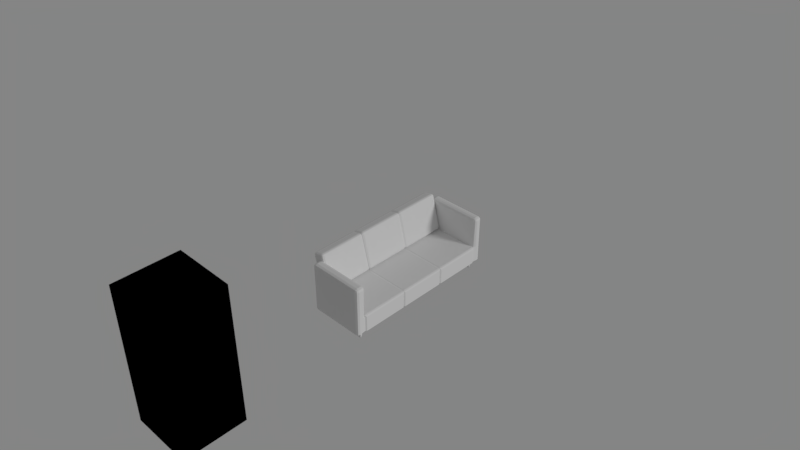 # Source: Sofa.blend  (saved by Blender 2.79.0; exported with 4.5.12 LTS)
import bpy
from mathutils import Matrix  # noqa: F401  (used for matrix-valued properties, if any)

bpy.ops.wm.read_factory_settings(use_empty=True)
scene = bpy.context.scene
scene.name = 'Scene'

# ---- collections
col_collection_1 = bpy.data.collections.new('Collection 1'); scene.collection.children.link(col_collection_1)

# ---- materials (node trees are filled in below, after node groups)
mat_m_sofa_base = bpy.data.materials.new('M_sofa_base')
mat_m_sofa_base.alpha_threshold = 0.0
mat_m_sofa_base.roughness = 0.5
mat_material = bpy.data.materials.new('Material')
mat_material.alpha_threshold = 0.0
mat_material.roughness = 0.5

# ---- node groups
ng_prinipaledshaderoptimased = bpy.data.node_groups.new('PrinipaledShaderOptimased', 'ShaderNodeTree')
_s = ng_prinipaledshaderoptimased.interface.new_socket(name='Shader OP', in_out='OUTPUT', socket_type='NodeSocketShader')
_s = ng_prinipaledshaderoptimased.interface.new_socket(name='Shader NOP', in_out='OUTPUT', socket_type='NodeSocketShader')
_s = ng_prinipaledshaderoptimased.interface.new_socket(name='Base Color', in_out='INPUT', socket_type='NodeSocketColor')
_s.default_value = (0.8, 0.8, 0.8, 1.0)
_s = ng_prinipaledshaderoptimased.interface.new_socket(name='Subsurface', in_out='INPUT', socket_type='NodeSocketFloat')
_s.subtype = 'FACTOR'
_s.min_value = 0.0
_s.max_value = 1.0
_s = ng_prinipaledshaderoptimased.interface.new_socket(name='Subsurface Radius', in_out='INPUT', socket_type='NodeSocketVector')
_s.default_value = (1.0, 1.0, 1.0)
_s.min_value = 0.0
_s.max_value = 100.0
_s = ng_prinipaledshaderoptimased.interface.new_socket(name='Subsurface Color', in_out='INPUT', socket_type='NodeSocketColor')
_s.default_value = (0.7, 0.1, 0.1, 1.0)
_s = ng_prinipaledshaderoptimased.interface.new_socket(name='Metallic', in_out='INPUT', socket_type='NodeSocketFloat')
_s.subtype = 'FACTOR'
_s.min_value = 0.0
_s.max_value = 1.0
_s = ng_prinipaledshaderoptimased.interface.new_socket(name='Specular', in_out='INPUT', socket_type='NodeSocketFloat')
_s.subtype = 'FACTOR'
_s.default_value = 0.5
_s.min_value = 0.0
_s.max_value = 1.0
_s = ng_prinipaledshaderoptimased.interface.new_socket(name='Specular Tint', in_out='INPUT', socket_type='NodeSocketFloat')
_s.subtype = 'FACTOR'
_s.min_value = 0.0
_s.max_value = 1.0
_s = ng_prinipaledshaderoptimased.interface.new_socket(name='Roughness', in_out='INPUT', socket_type='NodeSocketFloat')
_s.subtype = 'FACTOR'
_s.default_value = 0.5
_s.min_value = 0.0
_s.max_value = 1.0
_s = ng_prinipaledshaderoptimased.interface.new_socket(name='Anisotropic', in_out='INPUT', socket_type='NodeSocketFloat')
_s.subtype = 'FACTOR'
_s.min_value = 0.0
_s.max_value = 1.0
_s = ng_prinipaledshaderoptimased.interface.new_socket(name='Anisotropic Rotation', in_out='INPUT', socket_type='NodeSocketFloat')
_s.subtype = 'FACTOR'
_s.min_value = 0.0
_s.max_value = 1.0
_s = ng_prinipaledshaderoptimased.interface.new_socket(name='Sheen', in_out='INPUT', socket_type='NodeSocketFloat')
_s.subtype = 'FACTOR'
_s.min_value = 0.0
_s.max_value = 1.0
_s = ng_prinipaledshaderoptimased.interface.new_socket(name='Sheen Tint', in_out='INPUT', socket_type='NodeSocketFloat')
_s.subtype = 'FACTOR'
_s.default_value = 0.5
_s.min_value = 0.0
_s.max_value = 1.0
_s = ng_prinipaledshaderoptimased.interface.new_socket(name='Clearcoat', in_out='INPUT', socket_type='NodeSocketFloat')
_s.subtype = 'FACTOR'
_s.min_value = 0.0
_s.max_value = 1.0
_s = ng_prinipaledshaderoptimased.interface.new_socket(name='Clearcoat Roughness', in_out='INPUT', socket_type='NodeSocketFloat')
_s.subtype = 'FACTOR'
_s.default_value = 0.03
_s.min_value = 0.0
_s.max_value = 1.0
_s = ng_prinipaledshaderoptimased.interface.new_socket(name='IOR', in_out='INPUT', socket_type='NodeSocketFloat')
_s.default_value = 1.45
_s.min_value = 0.0
_s.max_value = 1000.0
_s = ng_prinipaledshaderoptimased.interface.new_socket(name='Transmission', in_out='INPUT', socket_type='NodeSocketFloat')
_s.subtype = 'FACTOR'
_s.min_value = 0.0
_s.max_value = 1.0
_s = ng_prinipaledshaderoptimased.interface.new_socket(name='Normal', in_out='INPUT', socket_type='NodeSocketVector')
_s.min_value = -1.0
_s.max_value = 1.0
_s.hide_value = True
_s = ng_prinipaledshaderoptimased.interface.new_socket(name='Clearcoat Normal', in_out='INPUT', socket_type='NodeSocketVector')
_s.min_value = -1.0
_s.max_value = 1.0
_s.hide_value = True
_s = ng_prinipaledshaderoptimased.interface.new_socket(name='Tangent', in_out='INPUT', socket_type='NodeSocketVector')
_s.min_value = -1.0
_s.max_value = 1.0
_s.hide_value = True
_N = ng_prinipaledshaderoptimased.nodes; _L = ng_prinipaledshaderoptimased.links
n0 = _N.new('ShaderNodeBsdfPrincipled'); n0.name = 'Principled BSDF'; n0.location = (-177, 98)
n0.width = 150
n0.subsurface_method = 'BURLEY'
n1 = _N.new('ShaderNodeBsdfDiffuse'); n1.name = 'Diffuse BSDF'; n1.location = (-23, 500)
n2 = _N.new('ShaderNodeBsdfAnisotropic'); n2.name = 'Glossy BSDF'; n2.location = (-23, 299)
n2.distribution = 'GGX'
n3 = _N.new('ShaderNodeMixShader'); n3.name = 'Mix Shader'; n3.location = (242, 420)
n4 = _N.new('ShaderNodeLightPath'); n4.name = 'Light Path'; n4.location = (10, -137)
n5 = _N.new('ShaderNodeMixShader'); n5.name = 'Mix Shader.001'; n5.location = (273, -34)
n6 = _N.new('NodeGroupOutput'); n6.name = 'Group Output'; n6.location = (532, 15)
n7 = _N.new('NodeGroupInput'); n7.name = 'Group Input'; n7.location = (-384, 32)
n8 = _N.new('ShaderNodeMath'); n8.name = 'Math'; n8.location = (0, 0)
n8.operation = 'POWER'
_L.new(n7.outputs[0], n0.inputs[0])
_L.new(n7.outputs[1], n0.inputs[8])
_L.new(n7.outputs[2], n0.inputs[9])
_L.new(n7.outputs[4], n0.inputs[1])
_L.new(n7.outputs[5], n0.inputs[13])
_L.new(n7.outputs[6], n0.inputs[14])
_L.new(n7.outputs[7], n0.inputs[2])
_L.new(n7.outputs[8], n0.inputs[15])
_L.new(n7.outputs[9], n0.inputs[16])
_L.new(n7.outputs[10], n0.inputs[24])
_L.new(n7.outputs[12], n0.inputs[19])
_L.new(n7.outputs[13], n0.inputs[20])
_L.new(n7.outputs[14], n0.inputs[3])
_L.new(n7.outputs[15], n0.inputs[18])
_L.new(n7.outputs[16], n0.inputs[5])
_L.new(n7.outputs[17], n0.inputs[23])
_L.new(n7.outputs[18], n0.inputs[17])
_L.new(n2.outputs[0], n3.inputs[2])
_L.new(n1.outputs[0], n3.inputs[1])
_L.new(n7.outputs[0], n1.inputs[0])
_L.new(n7.outputs[0], n2.inputs[0])
_L.new(n7.outputs[4], n3.inputs[0])
_L.new(n3.outputs[0], n5.inputs[1])
_L.new(n0.outputs[0], n5.inputs[2])
_L.new(n4.outputs[0], n5.inputs[0])
_L.new(n5.outputs[0], n6.inputs[0])
_L.new(n0.outputs[0], n6.inputs[1])
_L.new(n7.outputs[7], n8.inputs[0])
_L.new(n8.outputs[0], n2.inputs[1])
n6.is_active_output = True

# ---- material node trees
mat_m_sofa_base.use_nodes = True; mat_m_sofa_base.node_tree.nodes.clear()
_N = mat_m_sofa_base.node_tree.nodes; _L = mat_m_sofa_base.node_tree.links
n0 = _N.new('ShaderNodeOutputMaterial'); n0.name = 'Material Output'; n0.location = (300, 300)
n1 = _N.new('ShaderNodeBsdfDiffuse'); n1.name = 'Diffuse BSDF'; n1.location = (10, 300)
_L.new(n1.outputs[0], n0.inputs[0])
n0.is_active_output = True
mat_material.use_nodes = True; mat_material.node_tree.nodes.clear()
_N = mat_material.node_tree.nodes; _L = mat_material.node_tree.links
n0 = _N.new('ShaderNodeOutputMaterial'); n0.name = 'Material Output'; n0.location = (300, 300)
n1 = _N.new('ShaderNodeGroup'); n1.name = 'Group'; n1.location = (-196, 225)
n1.node_tree = ng_prinipaledshaderoptimased
n1.inputs[0].default_value = (0.8, 0.8, 0.8, 1.0)
n1.inputs[1].default_value = 0.0
n1.inputs[2].default_value = (1.0, 1.0, 1.0)
n1.inputs[3].default_value = (0.7, 0.1, 0.1, 1.0)
n1.inputs[4].default_value = 0.0
n1.inputs[5].default_value = 0.5
n1.inputs[6].default_value = 0.0
n1.inputs[7].default_value = 0.5
n1.inputs[8].default_value = 0.0
n1.inputs[9].default_value = 0.0
n1.inputs[10].default_value = 0.0
n1.inputs[11].default_value = 0.5
n1.inputs[12].default_value = 0.0
n1.inputs[13].default_value = 0.03
n1.inputs[14].default_value = 1.45
n1.inputs[15].default_value = 0.0
n1.inputs[16].default_value = (0.0, 0.0, 0.0)
n1.inputs[17].default_value = (0.0, 0.0, 0.0)
n1.inputs[18].default_value = (0.0, 0.0, 0.0)
n0.is_active_output = True

# ---- world
world_world = bpy.data.worlds.new('World'); scene.world = world_world
world_world.use_nodes = True; world_world.node_tree.nodes.clear()
_N = world_world.node_tree.nodes; _L = world_world.node_tree.links
n0 = _N.new('ShaderNodeOutputWorld'); n0.name = 'World Output'; n0.location = (300, 300)
n1 = _N.new('ShaderNodeBackground'); n1.name = 'Background'; n1.location = (110, 300)
n1.inputs[0].default_value = (0.233, 0.233, 0.233, 1.0)
_L.new(n1.outputs[0], n0.inputs[0])
n0.is_active_output = True
world_world.color = (0.05088, 0.05088, 0.05088)
world_world.use_sun_shadow = False
world_world.sun_shadow_jitter_overblur = 0.0
world_world.cycles.sampling_method = 'MANUAL'

# ---- cameras
cam_camera = bpy.data.cameras.new('Camera')
cam_camera.clip_end = 100.0
cam_camera.lens = 35.0
cam_camera.sensor_width = 32.0
cam_camera.sensor_height = 18.0
cam_camera.display_size = 2.0
cam_camera.dof.focus_distance = 0.0

# ---- lights
light_sun = bpy.data.lights.new('Sun', 'SUN')
light_sun.transmission_factor = 0.0
light_sun.angle = 0.1993
light_sun.energy = 1.0
light_sun.shadow_buffer_clip_start = 0.5
light_sun.shadow_soft_size = 0.1
light_sun.shadow_cascade_max_distance = 1000.0

# ---- meshes
me_cube = bpy.data.meshes.new('Cube')
me_cube.from_pydata([(-0.3871, -1.005, 0.1409), (0.3871, -1.005, 0.1409), (0.3871, 1.02, 0.1409), (-0.3871, 1.02, 0.1409), (-0.3871, 0.3449, 0.1409), (-0.3871, -0.3298, 0.1409), (0.3871, -0.3298, 0.1409), (0.3871, 0.3449, 0.1409), (-0.3871, -0.3298, 0.3834), (-0.3871, 0.3449, 0.3834), (0.3871, 0.3449, 0.3834), (0.3871, -0.3298, 0.3834), (-0.4, 0.3282, 0.1369), (-0.4, -0.3131, 0.1369), (0.4, -0.3131, 0.1369), (0.4, 0.3282, 0.1369), (0.4, 0.3636, 0.1369), (0.4, 1.001, 0.1369), (-0.4, 1.001, 0.1369), (-0.4, 0.3636, 0.1369), (-0.4, -0.3455, 0.1369), (-0.4, -0.9889, 0.1369), (0.4, -0.9889, 0.1369), (0.4, -0.3455, 0.1369), (-0.3742, -0.3131, 0.3874), (-0.4, -0.3131, 0.3617), (-0.3871, -0.3298, 0.3834), (-0.3925, -0.3131, 0.3799), (-0.4, 0.3282, 0.3617), (-0.3742, 0.3282, 0.3874), (-0.3871, 0.3449, 0.3834), (-0.3925, 0.3282, 0.3799), (0.3742, 0.3282, 0.3874), (0.4, 0.3282, 0.3617), (0.3871, 0.3449, 0.3834), (0.3925, 0.3282, 0.3799), (0.4, -0.3131, 0.3617), (0.3742, -0.3131, 0.3874), (0.3871, -0.3298, 0.3834), (0.3925, -0.3131, 0.3799), (-0.3742, 0.3636, 0.3874), (-0.4, 0.3636, 0.3617), (-0.3871, 0.345, 0.3834), (-0.3925, 0.3636, 0.3799), (-0.4, 1.001, 0.3617), (-0.3742, 1.001, 0.3874), (-0.3871, 1.02, 0.3834), (-0.3925, 1.001, 0.3799), (0.3742, 1.001, 0.3874), (0.4, 1.001, 0.3617), (0.3871, 1.02, 0.3834), (0.3925, 1.001, 0.3799), (0.4, 0.3636, 0.3617), (0.3742, 0.3636, 0.3874), (0.3871, 0.345, 0.3834), (0.3925, 0.3636, 0.3799), (0.3742, -0.3455, 0.3874), (0.4, -0.3455, 0.3617), (0.3871, -0.3299, 0.3834), (0.3925, -0.3455, 0.3799), (0.4, -0.9889, 0.3617), (0.3742, -0.9889, 0.3874), (0.3871, -1.005, 0.3834), (0.3925, -0.9889, 0.3799), (-0.3742, -0.9889, 0.3874), (-0.4, -0.9889, 0.3617), (-0.3871, -1.005, 0.3834), (-0.3925, -0.9889, 0.3799), (-0.4, -0.3455, 0.3617), (-0.3742, -0.3455, 0.3874), (-0.3871, -0.3299, 0.3834), (-0.3925, -0.3455, 0.3799), (-0.3594, -1.14, 0.1369), (-0.3962, -1.1, 0.1381), (-0.387, -1.128, 0.1373), (-0.4, -1.099, 0.7963), (-0.3594, -1.14, 0.7963), (-0.3594, -1.099, 0.8369), (-0.3881, -1.128, 0.7963), (-0.3828, -1.123, 0.8198), (-0.3594, -1.128, 0.825), (-0.3881, -1.099, 0.825), (-0.3957, 1.1, 0.1383), (-0.3594, 1.14, 0.1369), (-0.3868, 1.128, 0.1373), (-0.4, 1.099, 0.7963), (-0.3594, 1.099, 0.8369), (-0.3594, 1.14, 0.7963), (-0.3881, 1.099, 0.825), (-0.3828, 1.123, 0.8198), (-0.3594, 1.128, 0.825), (-0.3881, 1.128, 0.7963), (0.3962, -1.1, 0.1381), (0.3594, -1.14, 0.1369), (0.387, -1.128, 0.1373), (0.4, -1.099, 0.7963), (0.3594, -1.099, 0.8369), (0.3594, -1.14, 0.7963), (0.3881, -1.099, 0.825), (0.3828, -1.123, 0.8198), (0.3594, -1.128, 0.825), (0.3881, -1.128, 0.7963), (0.3594, 1.14, 0.1369), (0.3957, 1.1, 0.1383), (0.3868, 1.128, 0.1373), (0.3594, 1.14, 0.7963), (0.3594, 1.099, 0.8369), (0.4, 1.099, 0.7963), (0.3594, 1.128, 0.825), (0.3828, 1.123, 0.8198), (0.3881, 1.099, 0.825), (0.3881, 1.128, 0.7963), (-0.3988, -1.045, 0.7963), (-0.3594, -1.045, 0.8369), (-0.3582, -1.005, 0.7963), (-0.3878, -1.045, 0.825), (-0.3824, -1.022, 0.8198), (-0.3591, -1.016, 0.825), (-0.3869, -1.016, 0.7963), (0.3988, -1.045, 0.7963), (0.3582, -1.005, 0.7963), (0.3594, -1.045, 0.8369), (0.3869, -1.016, 0.7963), (0.3824, -1.022, 0.8198), (0.3591, -1.016, 0.825), (0.3878, -1.045, 0.825), (-0.3988, 1.06, 0.7963), (-0.3582, 1.02, 0.7963), (-0.3594, 1.06, 0.8369), (-0.3869, 1.032, 0.7963), (-0.3824, 1.037, 0.8198), (-0.3591, 1.032, 0.825), (-0.3878, 1.06, 0.825), (0.3988, 1.06, 0.7963), (0.3594, 1.06, 0.8369), (0.3582, 1.02, 0.7963), (0.3878, 1.06, 0.825), (0.3824, 1.037, 0.8198), (0.3591, 1.032, 0.825), (0.3869, 1.032, 0.7963), (-0.3962, -1.1, 0.3862), (-0.3594, -1.14, 0.3874), (-0.387, -1.128, 0.3871), (-0.3957, 1.1, 0.3861), (-0.3594, 1.14, 0.3874), (-0.3868, 1.128, 0.387), (0.3594, 1.14, 0.3874), (0.3957, 1.1, 0.3861), (0.3868, 1.128, 0.387), (0.3962, -1.1, 0.3862), (0.3594, -1.14, 0.3874), (0.387, -1.128, 0.3871), (0.3465, -1.005, 0.3834), (0.391, -1.045, 0.3846), (0.3871, -1.005, 0.3428), (0.3871, -1.005, 0.3834), (0.3763, -1.016, 0.3837), (-0.391, -1.045, 0.3846), (-0.3465, -1.005, 0.3834), (-0.3871, -1.005, 0.3834), (-0.3871, -1.005, 0.3428), (-0.3763, -1.016, 0.3837), (0.3914, 1.06, 0.3847), (0.3465, 1.02, 0.3834), (0.3871, 1.02, 0.3834), (0.3871, 1.02, 0.3428), (0.3765, 1.032, 0.3838), (-0.3465, 1.02, 0.3834), (-0.3914, 1.06, 0.3847), (-0.3871, 1.02, 0.3428), (-0.3871, 1.02, 0.3834), (-0.3765, 1.032, 0.3838), (-0.3092, 1.078, 0.172), (-0.3092, 1.078, -0.0007266), (0.2938, 1.078, -0.0007266), (0.2938, 1.078, 0.172), (0.3244, 1.025, -0.0007266), (0.3244, 1.025, 0.172), (0.2633, 1.025, -0.0007266), (0.2633, 1.025, 0.172), (-0.2787, 1.025, -0.0007266), (-0.2787, 1.025, 0.172), (-0.3398, 1.025, -0.0007266), (-0.3398, 1.025, 0.172), (-0.3092, -0.9812, 0.172), (-0.3092, -0.9812, -0.0007266), (0.2938, -0.9812, -0.0007266), (0.2938, -0.9812, 0.172), (0.3244, -1.034, -0.0007266), (0.3244, -1.034, 0.172), (0.2633, -1.034, -0.0007266), (0.2633, -1.034, 0.172), (-0.2787, -1.034, -0.0007266), (-0.2787, -1.034, 0.172), (-0.3398, -1.034, -0.0007266), (-0.3398, -1.034, 0.172), (-0.485, -1.021, 0.8555), (-0.3847, -0.9882, 0.3725), (-0.3905, -1.012, 0.3953), (-0.3816, -1.007, 0.3778), (-0.3619, -1.012, 0.3784), (-0.3999, -0.9882, 0.3928), (-0.3678, -1.021, 0.4011), (-0.3595, -0.9882, 0.369), (-0.3595, -0.3106, 0.369), (-0.3678, -0.3438, 0.4011), (-0.3999, -0.3106, 0.3928), (-0.3619, -0.3341, 0.3784), (-0.3816, -0.3298, 0.3778), (-0.3905, -0.3341, 0.3953), (-0.3847, -0.3106, 0.3725), (-0.485, -0.3438, 0.8555), (-0.4933, -0.3106, 0.8876), (-0.5171, -0.3106, 0.8472), (-0.4909, -0.3341, 0.8782), (-0.5083, -0.3298, 0.8693), (-0.5136, -0.3106, 0.8724), (-0.5077, -0.3341, 0.8496), (-0.3595, 0.3126, 0.369), (-0.3999, 0.3126, 0.3928), (-0.3678, 0.3457, 0.4011), (-0.3847, 0.3126, 0.3725), (-0.3816, 0.3317, 0.3778), (-0.3905, 0.336, 0.3953), (-0.3619, 0.336, 0.3784), (-0.4933, 0.3126, 0.8876), (-0.485, 0.3457, 0.8555), (-0.5171, 0.3126, 0.8472), (-0.4909, 0.336, 0.8782), (-0.5083, 0.3317, 0.8693), (-0.5077, 0.336, 0.8496), (-0.5136, 0.3126, 0.8724), (-0.2548, -0.3106, 0.396), (-0.2309, -0.3106, 0.4364), (-0.2631, -0.3438, 0.4281), (-0.2345, -0.3106, 0.4113), (-0.2397, -0.3298, 0.4144), (-0.2403, -0.3341, 0.434), (-0.2572, -0.3341, 0.4054), (-0.3885, -0.3106, 0.9146), (-0.3803, -0.3438, 0.8825), (-0.3481, -0.3106, 0.8908), (-0.3861, -0.3341, 0.9052), (-0.3665, -0.3298, 0.9059), (-0.3575, -0.3341, 0.8884), (-0.3634, -0.3106, 0.9111), (-0.2548, 0.3126, 0.396), (-0.2631, 0.3457, 0.4281), (-0.2309, 0.3126, 0.4364), (-0.2572, 0.336, 0.4054), (-0.2397, 0.3317, 0.4144), (-0.2403, 0.336, 0.434), (-0.2345, 0.3126, 0.4113), (-0.3885, 0.3126, 0.9146), (-0.3481, 0.3126, 0.8908), (-0.3803, 0.3457, 0.8825), (-0.3634, 0.3126, 0.9111), (-0.3665, 0.3317, 0.9059), (-0.3575, 0.336, 0.8884), (-0.3861, 0.336, 0.9052), (-0.4933, -0.9882, 0.8876), (-0.5171, -0.9882, 0.8472), (-0.4909, -1.012, 0.8782), (-0.5083, -1.007, 0.8693), (-0.5136, -0.9882, 0.8724), (-0.5077, -1.012, 0.8496), (-0.3595, -0.365, 0.369), (-0.3999, -0.365, 0.3928), (-0.3678, -0.3318, 0.4011), (-0.3847, -0.365, 0.3725), (-0.3816, -0.3458, 0.3778), (-0.3905, -0.3415, 0.3953), (-0.3619, -0.3415, 0.3784), (-0.4933, -0.365, 0.8876), (-0.485, -0.3318, 0.8555), (-0.5171, -0.365, 0.8472), (-0.4909, -0.3415, 0.8782), (-0.5083, -0.3458, 0.8693), (-0.5077, -0.3415, 0.8496), (-0.5136, -0.365, 0.8724), (-0.2548, -0.9882, 0.396), (-0.2309, -0.9882, 0.4364), (-0.2631, -1.021, 0.4281), (-0.2345, -0.9882, 0.4113), (-0.2397, -1.007, 0.4144), (-0.2403, -1.012, 0.434), (-0.2572, -1.012, 0.4054), (-0.3885, -0.9882, 0.9146), (-0.3803, -1.021, 0.8825), (-0.3481, -0.9882, 0.8908), (-0.3861, -1.012, 0.9052), (-0.3665, -1.007, 0.9059), (-0.3575, -1.012, 0.8884), (-0.3634, -0.9882, 0.9111), (-0.2548, -0.365, 0.396), (-0.2631, -0.3318, 0.4281), (-0.2309, -0.365, 0.4364), (-0.2572, -0.3415, 0.4054), (-0.2397, -0.3458, 0.4144), (-0.2403, -0.3415, 0.434), (-0.2345, -0.365, 0.4113), (-0.3885, -0.365, 0.9146), (-0.3481, -0.365, 0.8908), (-0.3803, -0.3318, 0.8825), (-0.3634, -0.365, 0.9111), (-0.3665, -0.3458, 0.9059), (-0.3575, -0.3415, 0.8884), (-0.3861, -0.3415, 0.9052), (-0.485, 0.3275, 0.8555), (-0.3847, 0.3607, 0.3725), (-0.3905, 0.3372, 0.3953), (-0.3816, 0.3415, 0.3778), (-0.3619, 0.3372, 0.3784), (-0.3999, 0.3607, 0.3928), (-0.3678, 0.3275, 0.4011), (-0.3595, 0.3607, 0.369), (-0.4933, 0.3607, 0.8876), (-0.5171, 0.3607, 0.8472), (-0.4909, 0.3372, 0.8782), (-0.5083, 0.3415, 0.8693), (-0.5136, 0.3607, 0.8724), (-0.5077, 0.3372, 0.8496), (-0.3595, 0.9839, 0.369), (-0.3999, 0.9839, 0.3928), (-0.3678, 1.017, 0.4011), (-0.3847, 0.9839, 0.3725), (-0.3816, 1.003, 0.3778), (-0.3905, 1.007, 0.3953), (-0.3619, 1.007, 0.3784), (-0.4933, 0.9839, 0.8876), (-0.485, 1.017, 0.8555), (-0.5171, 0.9839, 0.8472), (-0.4909, 1.007, 0.8782), (-0.5083, 1.003, 0.8693), (-0.5077, 1.007, 0.8496), (-0.5136, 0.9839, 0.8724), (-0.2548, 0.3607, 0.396), (-0.2309, 0.3607, 0.4364), (-0.2631, 0.3275, 0.4281), (-0.2345, 0.3607, 0.4113), (-0.2397, 0.3415, 0.4144), (-0.2403, 0.3372, 0.434), (-0.2572, 0.3372, 0.4054), (-0.3885, 0.3607, 0.9146), (-0.3803, 0.3275, 0.8825), (-0.3481, 0.3607, 0.8908), (-0.3861, 0.3372, 0.9052), (-0.3665, 0.3415, 0.9059), (-0.3575, 0.3372, 0.8884), (-0.3634, 0.3607, 0.9111), (-0.2548, 0.9839, 0.396), (-0.2631, 1.017, 0.4281), (-0.2309, 0.9839, 0.4364), (-0.2572, 1.007, 0.4054), (-0.2397, 1.003, 0.4144), (-0.2403, 1.007, 0.434), (-0.2345, 0.9839, 0.4113), (-0.3885, 0.9839, 0.9146), (-0.3481, 0.9839, 0.8908), (-0.3803, 1.017, 0.8825), (-0.3634, 0.9839, 0.9111), (-0.3665, 1.003, 0.9059), (-0.3575, 1.007, 0.8884), (-0.3861, 1.007, 0.9052)], [], [(1, 154, 153, 149, 92), (168, 126, 85, 143), (103, 147, 162, 165, 2), (121, 113, 77, 96), (93, 150, 141, 72), (3, 169, 168, 143, 82), (163, 135, 127, 167), (21, 22, 1, 0), (22, 60, 62, 155, 154, 1), (150, 97, 76, 141), (120, 152, 158, 114), (106, 86, 128, 134), (144, 87, 105, 146), (164, 163, 167, 170, 46, 45, 48, 50), (18, 44, 46, 170, 169, 3), (147, 107, 133, 162), (0, 1, 92, 94, 93, 72, 74, 73), (0, 160, 159, 66, 65, 21), (140, 75, 112, 157), (153, 119, 95, 149), (82, 84, 83, 102, 104, 103, 2, 3), (83, 144, 146, 102), (11, 8, 70, 69, 56, 58), (4, 9, 42, 41, 19), (7, 10, 34, 33, 15), (19, 41, 44, 18), (13, 25, 28, 12), (19, 16, 7, 4), (13, 14, 6, 5), (4, 7, 15, 12), (12, 15, 14, 13), (12, 28, 30, 9, 4), (10, 9, 30, 29, 32, 34), (38, 37, 24, 26, 8, 11), (32, 29, 24, 37), (15, 33, 36, 14), (14, 36, 38, 11, 6), (3, 2, 17, 18), (18, 17, 16, 19), (2, 165, 164, 50, 49, 17), (17, 49, 52, 16), (16, 52, 54, 10, 7), (54, 53, 40, 42, 9, 10), (48, 45, 40, 53), (21, 65, 68, 20), (20, 68, 70, 8, 5), (56, 69, 64, 61), (6, 11, 58, 57, 23), (23, 57, 60, 22), (62, 61, 64, 66, 159, 158, 152, 155), (5, 6, 23, 20), (20, 23, 22, 21), (24, 27, 26), (27, 25, 26), (28, 31, 30), (31, 29, 30), (32, 35, 34), (35, 33, 34), (36, 39, 38), (39, 37, 38), (40, 43, 42), (43, 41, 42), (44, 47, 46), (47, 45, 46), (48, 51, 50), (51, 49, 50), (52, 55, 54), (55, 53, 54), (56, 59, 58), (59, 57, 58), (60, 63, 62), (63, 61, 62), (64, 67, 66), (67, 65, 66), (68, 71, 70), (71, 69, 70), (24, 29, 31, 27), (27, 31, 28, 25), (32, 37, 39, 35), (35, 39, 36, 33), (40, 45, 47, 43), (43, 47, 44, 41), (48, 53, 55, 51), (51, 55, 52, 49), (56, 61, 63, 59), (59, 63, 60, 57), (64, 69, 71, 67), (67, 71, 68, 65), (5, 8, 26, 25, 13), (75, 78, 79, 81), (76, 80, 79, 78), (77, 81, 79, 80), (85, 88, 89, 91), (86, 90, 89, 88), (87, 91, 89, 90), (95, 98, 99, 101), (96, 100, 99, 98), (97, 101, 99, 100), (105, 108, 109, 111), (106, 110, 109, 108), (107, 111, 109, 110), (112, 115, 116, 118), (113, 117, 116, 115), (114, 118, 116, 117), (119, 122, 123, 125), (120, 124, 123, 122), (121, 125, 123, 124), (126, 129, 130, 132), (127, 131, 130, 129), (128, 132, 130, 131), (133, 136, 137, 139), (134, 138, 137, 136), (135, 139, 137, 138), (152, 156, 153, 154, 155), (157, 161, 158, 159, 160), (162, 166, 163, 164, 165), (167, 171, 168, 169, 170), (141, 76, 78, 142), (142, 78, 75, 140), (128, 86, 88, 132), (132, 88, 85, 126), (144, 83, 84, 145), (145, 84, 82, 143), (86, 106, 108, 90), (90, 108, 105, 87), (147, 103, 104, 148), (148, 104, 102, 146), (121, 96, 98, 125), (125, 98, 95, 119), (150, 93, 94, 151), (151, 94, 92, 149), (96, 77, 80, 100), (100, 80, 76, 97), (77, 113, 115, 81), (81, 115, 112, 75), (113, 121, 124, 117), (117, 124, 120, 114), (106, 134, 136, 110), (110, 136, 133, 107), (127, 135, 138, 131), (131, 138, 134, 128), (72, 141, 142, 74), (74, 142, 140, 73), (87, 144, 145, 91), (91, 145, 143, 85), (107, 147, 148, 111), (111, 148, 146, 105), (97, 150, 151, 101), (101, 151, 149, 95), (119, 153, 156, 122), (122, 156, 152, 120), (114, 158, 161, 118), (118, 161, 157, 112), (135, 163, 166, 139), (139, 166, 162, 133), (126, 168, 171, 129), (129, 171, 167, 127), (73, 140, 157, 160, 0), (182, 183, 172, 173), (180, 181, 183, 182), (174, 175, 177, 176), (173, 180, 182), (173, 172, 181, 180), (176, 177, 179, 178), (177, 175, 179), (181, 172, 183), (178, 179, 175, 174), (174, 176, 178), (194, 195, 184, 185), (192, 193, 195, 194), (186, 187, 189, 188), (185, 192, 194), (185, 184, 193, 192), (188, 189, 191, 190), (189, 187, 191), (193, 184, 195), (190, 191, 187, 186), (186, 188, 190), (234, 240, 211, 205), (248, 254, 241, 233), (282, 288, 196, 202), (253, 225, 212, 239), (206, 213, 227, 219), (220, 226, 255, 247), (204, 207, 208, 210), (205, 209, 208, 207), (206, 210, 208, 209), (211, 214, 215, 217), (212, 216, 215, 214), (213, 217, 215, 216), (218, 221, 222, 224), (219, 223, 222, 221), (220, 224, 222, 223), (225, 228, 229, 231), (226, 230, 229, 228), (227, 231, 229, 230), (232, 235, 236, 238), (233, 237, 236, 235), (234, 238, 236, 237), (239, 242, 243, 245), (240, 244, 243, 242), (241, 245, 243, 244), (246, 249, 250, 252), (247, 251, 250, 249), (248, 252, 250, 251), (253, 256, 257, 259), (254, 258, 257, 256), (255, 259, 257, 258), (218, 204, 210, 221), (221, 210, 206, 219), (205, 211, 217, 209), (209, 217, 213, 206), (212, 225, 231, 216), (216, 231, 227, 213), (226, 220, 223, 230), (230, 223, 219, 227), (246, 218, 224, 249), (249, 224, 220, 247), (225, 253, 259, 228), (228, 259, 255, 226), (254, 248, 251, 258), (258, 251, 247, 255), (232, 246, 252, 235), (235, 252, 248, 233), (253, 239, 245, 256), (256, 245, 241, 254), (240, 234, 237, 244), (244, 237, 233, 241), (204, 232, 238, 207), (207, 238, 234, 205), (239, 212, 214, 242), (242, 214, 211, 240), (218, 246, 232, 204), (296, 302, 289, 281), (301, 273, 260, 287), (201, 261, 275, 267), (268, 274, 303, 295), (203, 200, 199, 197), (202, 198, 199, 200), (201, 197, 199, 198), (196, 262, 263, 265), (260, 264, 263, 262), (261, 265, 263, 264), (266, 269, 270, 272), (267, 271, 270, 269), (268, 272, 270, 271), (273, 276, 277, 279), (274, 278, 277, 276), (275, 279, 277, 278), (280, 283, 284, 286), (281, 285, 284, 283), (282, 286, 284, 285), (287, 290, 291, 293), (288, 292, 291, 290), (289, 293, 291, 292), (294, 297, 298, 300), (295, 299, 298, 297), (296, 300, 298, 299), (301, 304, 305, 307), (302, 306, 305, 304), (303, 307, 305, 306), (266, 203, 197, 269), (269, 197, 201, 267), (202, 196, 265, 198), (198, 265, 261, 201), (260, 273, 279, 264), (264, 279, 275, 261), (274, 268, 271, 278), (278, 271, 267, 275), (294, 266, 272, 297), (297, 272, 268, 295), (273, 301, 307, 276), (276, 307, 303, 274), (302, 296, 299, 306), (306, 299, 295, 303), (280, 294, 300, 283), (283, 300, 296, 281), (301, 287, 293, 304), (304, 293, 289, 302), (288, 282, 285, 292), (292, 285, 281, 289), (203, 280, 286, 200), (200, 286, 282, 202), (287, 260, 262, 290), (290, 262, 196, 288), (266, 294, 280, 203), (338, 344, 308, 314), (352, 358, 345, 337), (357, 329, 316, 343), (313, 317, 331, 323), (324, 330, 359, 351), (315, 312, 311, 309), (314, 310, 311, 312), (313, 309, 311, 310), (308, 318, 319, 321), (316, 320, 319, 318), (317, 321, 319, 320), (322, 325, 326, 328), (323, 327, 326, 325), (324, 328, 326, 327), (329, 332, 333, 335), (330, 334, 333, 332), (331, 335, 333, 334), (336, 339, 340, 342), (337, 341, 340, 339), (338, 342, 340, 341), (343, 346, 347, 349), (344, 348, 347, 346), (345, 349, 347, 348), (350, 353, 354, 356), (351, 355, 354, 353), (352, 356, 354, 355), (357, 360, 361, 363), (358, 362, 361, 360), (359, 363, 361, 362), (322, 315, 309, 325), (325, 309, 313, 323), (314, 308, 321, 310), (310, 321, 317, 313), (316, 329, 335, 320), (320, 335, 331, 317), (330, 324, 327, 334), (334, 327, 323, 331), (350, 322, 328, 353), (353, 328, 324, 351), (329, 357, 363, 332), (332, 363, 359, 330), (358, 352, 355, 362), (362, 355, 351, 359), (336, 350, 356, 339), (339, 356, 352, 337), (357, 343, 349, 360), (360, 349, 345, 358), (344, 338, 341, 348), (348, 341, 337, 345), (315, 336, 342, 312), (312, 342, 338, 314), (343, 316, 318, 346), (346, 318, 308, 344), (322, 350, 336, 315)])
_uv = me_cube.uv_layers.new(name='UVMap')
_uv.uv.foreach_set('vector', [0.226, 0.7539, 0.282, 0.7539, 0.2933, 0.7651, 0.2935, 0.7803, 0.2247, 0.7803, 0.5682, 0.01886, 0.4526, 0.01908, 0.4526, 0.008602, 0.5678, 0.008472, 0.6352, 0.7868, 0.5666, 0.7871, 0.5668, 0.776, 0.5782, 0.7647, 0.6341, 0.7644, 0.9767, 0.4185, 0.9767, 0.2177, 0.9919, 0.2177, 0.9919, 0.4185, 0.8289, 0.7848, 0.7586, 0.7848, 0.7586, 0.584, 0.8289, 0.584, 0.6366, 0.02959, 0.5799, 0.02947, 0.5682, 0.01886, 0.5678, 0.008472, 0.6373, 0.008618, 0.9528, 0.7809, 0.8371, 0.7842, 0.8371, 0.584, 0.9528, 0.5873, 3.345e-08, 0.5947, 0.2244, 0.5947, 0.2208, 0.5991, 0.003656, 0.5991, 0.2244, 0.7494, 0.2866, 0.7494, 0.2932, 0.7539, 0.2932, 0.7539, 0.282, 0.7539, 0.226, 0.7539, 0.7586, 0.7848, 0.644, 0.7848, 0.644, 0.584, 0.7586, 0.584, 0.644, 0.8015, 0.7598, 0.8032, 0.7598, 0.9887, 0.644, 0.9933, 0.4236, 0.7743, 0.4236, 0.5736, 0.4345, 0.5736, 0.4345, 0.7743, 0.7605, 0.2016, 0.6459, 0.2029, 0.6459, 0.01051, 0.7605, 0.00913, 0.2258, 0.0, 0.2372, 3.33e-08, 0.4317, 0.0, 0.4431, 0.0, 0.4431, 1.136e-05, 0.4395, 0.005217, 0.2294, 0.005217, 0.2258, 1.136e-05, 0.6377, 0.03556, 0.5746, 0.03543, 0.5685, 0.02946, 0.5685, 0.02945, 0.5799, 0.02947, 0.6366, 0.02959, 0.5666, 0.7871, 0.4531, 0.7875, 0.453, 0.7766, 0.5668, 0.776, 0.003656, 0.5991, 0.2208, 0.5991, 0.2233, 0.6256, 0.2207, 0.6336, 0.213, 0.6369, 0.01138, 0.6369, 0.003654, 0.6336, 0.001091, 0.6256, 0.2131, 0.7732, 0.2131, 0.7169, 0.2131, 0.7056, 0.2131, 0.7056, 0.2167, 0.7114, 0.2167, 0.7741, 0.4368, 0.858, 0.437, 0.9725, 0.4222, 0.9726, 0.4216, 0.8575, 0.2933, 0.7651, 0.4071, 0.7652, 0.4069, 0.7803, 0.2935, 0.7803, 0.001227, 0.01128, 0.003694, 0.003303, 0.01138, 8.325e-07, 0.213, 0.0, 0.2207, 0.003302, 0.2232, 0.01127, 0.2208, 0.03361, 0.003656, 0.03361, 0.8308, 0.2007, 0.7605, 0.2016, 0.7605, 0.00913, 0.8308, 0.008286, 0.2258, 0.377, 0.4431, 0.377, 0.4431, 0.377, 0.4395, 0.3814, 0.2294, 0.3814, 0.2258, 0.377, 0.6366, 0.2118, 0.5685, 0.2116, 0.5685, 0.2116, 0.5746, 0.2075, 0.6377, 0.2077, 0.2131, 0.7046, 0.2131, 0.6369, 0.2131, 0.6369, 0.2179, 0.6428, 0.2179, 0.7056, 0.6377, 0.2077, 0.5746, 0.2075, 0.5746, 0.03543, 0.6377, 0.03556, 0.6377, 0.3904, 0.5746, 0.3902, 0.5746, 0.2171, 0.6377, 0.2172, 1.673e-08, 0.2169, 0.2244, 0.2169, 0.2208, 0.2221, 0.003656, 0.2221, 3.345e-08, 0.4059, 0.2244, 0.4059, 0.2208, 0.4106, 0.003656, 0.4106, 0.003656, 0.2221, 0.2208, 0.2221, 0.2244, 0.2268, 0.0, 0.2268, 0.0, 0.2268, 0.2244, 0.2268, 0.2244, 0.4059, 3.345e-08, 0.4059, 0.6377, 0.2172, 0.5746, 0.2171, 0.5685, 0.2116, 0.5685, 0.2116, 0.6366, 0.2118, 0.2258, 0.1885, 0.4431, 0.1885, 0.4431, 0.1885, 0.4395, 0.1932, 0.2294, 0.1932, 0.2258, 0.1885, 0.2258, 0.377, 0.2294, 0.3723, 0.4395, 0.3723, 0.4431, 0.377, 0.4431, 0.377, 0.2258, 0.377, 0.2294, 0.1932, 0.4395, 0.1932, 0.4395, 0.3723, 0.2294, 0.3723, 0.2131, 0.8207, 0.1508, 0.821, 0.1508, 0.6419, 0.2131, 0.6417, 0.2131, 0.6417, 0.1508, 0.6419, 0.1442, 0.6372, 0.1442, 0.6372, 0.2114, 0.6369, 0.003656, 0.03361, 0.2208, 0.03361, 0.2244, 0.03883, 8.364e-09, 0.03883, 8.364e-09, 0.03883, 0.2244, 0.03883, 0.2244, 0.2169, 1.673e-08, 0.2169, 0.6341, 0.7644, 0.5782, 0.7647, 0.5669, 0.7647, 0.5669, 0.7647, 0.5735, 0.7596, 0.6358, 0.7593, 0.6358, 0.7593, 0.5735, 0.7596, 0.5735, 0.5816, 0.6358, 0.5813, 0.6358, 0.5813, 0.5735, 0.5816, 0.5669, 0.5763, 0.5669, 0.5763, 0.6341, 0.576, 0.2258, 0.1885, 0.2294, 0.1833, 0.4395, 0.1833, 0.4431, 0.1885, 0.4431, 0.1885, 0.2258, 0.1885, 0.2294, 0.005217, 0.4395, 0.005217, 0.4395, 0.1833, 0.2294, 0.1833, 0.6377, 0.5728, 0.5746, 0.5727, 0.5746, 0.399, 0.6377, 0.3991, 0.6377, 0.3991, 0.5746, 0.399, 0.5685, 0.3938, 0.5685, 0.3938, 0.6366, 0.394, 0.2294, 0.3814, 0.4395, 0.3814, 0.4395, 0.5611, 0.2294, 0.5611, 0.2179, 0.7046, 0.2179, 0.6369, 0.2179, 0.6369, 0.2226, 0.6428, 0.2226, 0.7056, 0.2252, 0.5697, 0.2874, 0.5697, 0.2866, 0.7494, 0.2244, 0.7494, 0.2258, 0.5655, 0.2294, 0.5611, 0.4395, 0.5611, 0.4431, 0.5655, 0.4431, 0.5655, 0.4317, 0.5655, 0.2372, 0.5655, 0.2258, 0.5655, 0.003656, 0.4106, 0.2208, 0.4106, 0.2244, 0.415, 8.364e-09, 0.415, 8.364e-09, 0.415, 0.2244, 0.415, 0.2244, 0.5947, 3.345e-08, 0.5947, 0.4395, 0.3723, 0.4446, 0.3723, 0.4431, 0.377, 0.5695, 0.3897, 0.5746, 0.3902, 0.5685, 0.3938, 0.5746, 0.2171, 0.5695, 0.2165, 0.5685, 0.2116, 0.4446, 0.1932, 0.4395, 0.1932, 0.4431, 0.1885, 0.2294, 0.1932, 0.2244, 0.1932, 0.2258, 0.1885, 0.1454, 0.821, 0.1508, 0.821, 0.1442, 0.8256, 0.1508, 0.6419, 0.1454, 0.6419, 0.1442, 0.6372, 0.2244, 0.3723, 0.2294, 0.3723, 0.2258, 0.377, 0.4395, 0.1833, 0.4446, 0.1833, 0.4431, 0.1885, 0.5695, 0.207, 0.5746, 0.2075, 0.5685, 0.2116, 0.5746, 0.03543, 0.5695, 0.03487, 0.5685, 0.02946, 0.4446, 0.005217, 0.4395, 0.005217, 0.4431, 1.136e-05, 0.2294, 0.005217, 0.2244, 0.005217, 0.2258, 1.136e-05, 0.5682, 0.7595, 0.5735, 0.7596, 0.5669, 0.7647, 0.5735, 0.5816, 0.5682, 0.5815, 0.5669, 0.5763, 0.2244, 0.1833, 0.2294, 0.1833, 0.2258, 0.1885, 0.2294, 0.3814, 0.2244, 0.3814, 0.2258, 0.377, 0.2928, 0.5698, 0.2874, 0.5697, 0.294, 0.5655, 0.2866, 0.7494, 0.292, 0.7495, 0.2932, 0.7539, 0.2244, 0.5611, 0.2294, 0.5611, 0.2258, 0.5655, 0.4395, 0.5611, 0.4446, 0.5611, 0.4431, 0.5655, 0.5695, 0.5722, 0.5746, 0.5727, 0.5685, 0.576, 0.5746, 0.399, 0.5695, 0.3984, 0.5685, 0.3938, 0.4446, 0.3814, 0.4395, 0.3814, 0.4431, 0.377, 0.4395, 0.3723, 0.4395, 0.1932, 0.4446, 0.1932, 0.4446, 0.3723, 0.5695, 0.3897, 0.5695, 0.2165, 0.5746, 0.2171, 0.5746, 0.3902, 0.2294, 0.1932, 0.2294, 0.3723, 0.2244, 0.3723, 0.2244, 0.1932, 0.1454, 0.821, 0.1454, 0.6419, 0.1508, 0.6419, 0.1508, 0.821, 0.4395, 0.1833, 0.4395, 0.005217, 0.4446, 0.005217, 0.4446, 0.1833, 0.5695, 0.207, 0.5695, 0.03487, 0.5746, 0.03543, 0.5746, 0.2075, 0.2294, 0.005217, 0.2294, 0.1833, 0.2244, 0.1833, 0.2244, 0.005217, 0.5682, 0.7595, 0.5682, 0.5815, 0.5735, 0.5816, 0.5735, 0.7596, 0.2294, 0.3814, 0.2294, 0.5611, 0.2244, 0.5611, 0.2244, 0.3814, 0.2928, 0.5698, 0.292, 0.7495, 0.2866, 0.7494, 0.2874, 0.5697, 0.4395, 0.5611, 0.4395, 0.3814, 0.4446, 0.3814, 0.4446, 0.5611, 0.5695, 0.5722, 0.5695, 0.3984, 0.5746, 0.399, 0.5746, 0.5727, 0.6366, 0.394, 0.5685, 0.3938, 0.5685, 0.3938, 0.5746, 0.3902, 0.6377, 0.3904, 0.437, 0.9725, 0.4439, 0.9725, 0.4421, 0.979, 0.4361, 0.9805, 0.644, 0.584, 0.6358, 0.584, 0.6372, 0.5775, 0.6439, 0.576, 0.9919, 0.2177, 0.9919, 0.2097, 0.9985, 0.2111, 1.0, 0.2177, 0.4526, 0.008602, 0.4446, 0.007733, 0.4461, 0.001031, 0.4527, 0.0, 0.4236, 0.5736, 0.4155, 0.5735, 0.417, 0.5669, 0.4236, 0.5655, 0.6459, 0.2029, 0.6457, 0.2097, 0.6391, 0.2079, 0.6377, 0.2021, 0.4069, 0.7803, 0.4154, 0.7804, 0.4142, 0.787, 0.4074, 0.7884, 0.9919, 0.4185, 1.0, 0.4184, 0.9985, 0.425, 0.9919, 0.4265, 0.644, 0.7848, 0.6439, 0.7928, 0.6372, 0.7914, 0.6358, 0.7848, 0.6459, 0.01051, 0.6377, 0.009655, 0.6391, 0.002944, 0.6457, 0.001875, 0.4236, 0.7743, 0.4236, 0.7823, 0.417, 0.7808, 0.4155, 0.7743, 0.4531, 0.7875, 0.4526, 0.7955, 0.4458, 0.794, 0.4446, 0.7875, 0.4222, 0.9726, 0.4214, 0.9806, 0.4146, 0.9791, 0.4135, 0.9726, 0.9767, 0.2177, 0.9687, 0.2178, 0.9702, 0.2112, 0.9767, 0.2098, 0.644, 0.9933, 0.6439, 1.0, 0.6372, 0.9984, 0.6358, 0.9926, 0.4071, 0.7652, 0.4076, 0.7572, 0.4143, 0.7587, 0.4155, 0.7652, 0.644, 0.8015, 0.6358, 0.8004, 0.6372, 0.7937, 0.6439, 0.7928, 0.9767, 0.4185, 0.9767, 0.4264, 0.9702, 0.4248, 0.9687, 0.4184, 0.4526, 0.01908, 0.4527, 0.02598, 0.4461, 0.02422, 0.4446, 0.01827, 0.8371, 0.584, 0.8289, 0.5838, 0.8303, 0.5773, 0.8369, 0.576, 0.4345, 0.5736, 0.4345, 0.5656, 0.4411, 0.5671, 0.4426, 0.5736, 0.453, 0.7766, 0.4446, 0.7766, 0.4458, 0.77, 0.4525, 0.7685, 0.4345, 0.7743, 0.4426, 0.7742, 0.4411, 0.7806, 0.4345, 0.7822, 0.8371, 0.7842, 0.8369, 0.7922, 0.8303, 0.7909, 0.8289, 0.7844, 0.295, 0.7542, 0.2938, 0.7573, 0.2933, 0.7651, 0.282, 0.7539, 0.2932, 0.7539, 0.4216, 0.8575, 0.4128, 0.8573, 0.4074, 0.8571, 0.4104, 0.8572, 0.4104, 0.8459, 0.5668, 0.776, 0.5664, 0.7679, 0.5651, 0.7644, 0.5669, 0.7647, 0.5782, 0.7647, 0.5686, 0.02654, 0.5685, 0.02549, 0.5682, 0.01886, 0.5799, 0.02947, 0.5685, 0.02945, 0.7586, 0.584, 0.644, 0.584, 0.6439, 0.576, 0.7586, 0.5763, 0.4439, 0.8582, 0.4439, 0.9725, 0.437, 0.9725, 0.4368, 0.858, 0.4345, 0.5736, 0.4236, 0.5736, 0.4236, 0.5655, 0.4345, 0.5656, 0.4446, 0.01827, 0.4446, 0.007733, 0.4526, 0.008602, 0.4526, 0.01908, 0.7605, 0.2016, 0.8308, 0.2007, 0.8305, 0.2071, 0.7605, 0.208, 0.5675, 0.0001325, 0.6376, 0.0002797, 0.6373, 0.008618, 0.5678, 0.008472, 0.4236, 0.5736, 0.4236, 0.7743, 0.4155, 0.7743, 0.4155, 0.5735, 0.6377, 0.2021, 0.6377, 0.009655, 0.6459, 0.01051, 0.6459, 0.2029, 0.5666, 0.7871, 0.6352, 0.7868, 0.6351, 0.7947, 0.5659, 0.795, 0.7605, 0.0008409, 0.8305, 0.0, 0.8308, 0.008286, 0.7605, 0.00913, 0.9767, 0.4185, 0.9919, 0.4185, 0.9919, 0.4265, 0.9767, 0.4264, 0.4155, 0.7652, 0.4154, 0.7804, 0.4069, 0.7803, 0.4071, 0.7652, 0.7586, 0.7848, 0.8289, 0.7848, 0.8286, 0.7925, 0.7586, 0.7925, 0.2941, 0.7884, 0.2249, 0.7884, 0.2247, 0.7803, 0.2935, 0.7803, 0.9919, 0.4185, 0.9919, 0.2177, 1.0, 0.2177, 1.0, 0.4184, 0.6358, 0.7848, 0.6358, 0.584, 0.644, 0.584, 0.644, 0.7848, 0.9919, 0.2177, 0.9767, 0.2177, 0.9767, 0.2098, 0.9919, 0.2097, 0.4361, 0.9805, 0.4214, 0.9806, 0.4222, 0.9726, 0.437, 0.9725, 0.9767, 0.2177, 0.9767, 0.4185, 0.9687, 0.4184, 0.9687, 0.2178, 0.6358, 0.9926, 0.6358, 0.8004, 0.644, 0.8015, 0.644, 0.9933, 0.4236, 0.7743, 0.4345, 0.7743, 0.4345, 0.7822, 0.4236, 0.7823, 0.4446, 0.7875, 0.4446, 0.7766, 0.453, 0.7766, 0.4531, 0.7875, 0.8371, 0.584, 0.8371, 0.7842, 0.8289, 0.7844, 0.8289, 0.5838, 0.4426, 0.5736, 0.4426, 0.7742, 0.4345, 0.7743, 0.4345, 0.5736, 0.8289, 0.584, 0.7586, 0.584, 0.7586, 0.5763, 0.8286, 0.5763, 0.4439, 0.7884, 0.4439, 0.8582, 0.4368, 0.858, 0.4368, 0.7887, 0.6459, 0.2029, 0.7605, 0.2016, 0.7605, 0.208, 0.6457, 0.2097, 0.4527, 0.0, 0.5675, 0.0001325, 0.5678, 0.008472, 0.4526, 0.008602, 0.4531, 0.7875, 0.5666, 0.7871, 0.5659, 0.795, 0.4526, 0.7955, 0.6457, 0.001875, 0.7605, 0.0008409, 0.7605, 0.00913, 0.6459, 0.01051, 0.644, 0.7848, 0.7586, 0.7848, 0.7586, 0.7925, 0.6439, 0.7928, 0.4074, 0.7884, 0.2941, 0.7884, 0.2935, 0.7803, 0.4069, 0.7803, 0.4071, 0.7652, 0.2933, 0.7651, 0.2938, 0.7573, 0.4076, 0.7572, 0.6439, 0.7928, 0.7595, 0.7943, 0.7598, 0.8032, 0.644, 0.8015, 0.644, 0.9933, 0.7598, 0.9887, 0.7595, 0.9958, 0.6439, 1.0, 0.4135, 0.9726, 0.4128, 0.8573, 0.4216, 0.8575, 0.4222, 0.9726, 0.8371, 0.7842, 0.9528, 0.7809, 0.9526, 0.7893, 0.8369, 0.7922, 0.4525, 0.7685, 0.5664, 0.7679, 0.5668, 0.776, 0.453, 0.7766, 0.4526, 0.01908, 0.5682, 0.01886, 0.5685, 0.02549, 0.4527, 0.02598, 0.8369, 0.576, 0.9526, 0.5789, 0.9528, 0.5873, 0.8371, 0.584, 0.4368, 0.7887, 0.4368, 0.858, 0.4216, 0.8575, 0.4104, 0.8459, 0.4104, 0.7895, 0.01656, 0.8726, 0.01656, 0.8244, 0.03312, 0.8244, 0.03312, 0.8726, 0.8023, 0.841, 0.8023, 0.7928, 0.8194, 0.7928, 0.8194, 0.841, 0.06623, 0.872, 0.06623, 0.8244, 0.08085, 0.8258, 0.08085, 0.8734, 0.6674, 0.5497, 0.6822, 0.5412, 0.6822, 0.5582, 0.09548, 0.872, 0.09548, 0.8244, 0.1101, 0.8258, 0.1101, 0.8734, 0.5716, 0.8437, 0.5716, 0.7955, 0.5888, 0.7955, 0.5888, 0.8437, 0.6525, 0.5412, 0.6525, 0.5582, 0.6377, 0.5497, 0.6674, 0.5582, 0.6525, 0.5497, 0.6674, 0.5412, 0.06623, 0.8244, 0.06623, 0.8726, 0.04967, 0.8726, 0.04967, 0.8244, 0.6971, 0.5582, 0.6822, 0.5497, 0.6971, 0.5412, 0.01656, 0.8244, 0.01656, 0.8726, 0.0, 0.8726, 0.0, 0.8244, 0.5888, 0.8437, 0.5888, 0.7955, 0.6059, 0.7955, 0.6059, 0.8437, 0.1247, 0.8258, 0.1247, 0.8734, 0.1101, 0.872, 0.1101, 0.8244, 0.6674, 0.5668, 0.6822, 0.5582, 0.6822, 0.5753, 0.08085, 0.872, 0.08085, 0.8244, 0.09548, 0.8258, 0.09548, 0.8734, 0.6059, 0.8437, 0.6059, 0.7955, 0.6231, 0.7955, 0.6231, 0.8437, 0.6525, 0.5582, 0.6525, 0.5753, 0.6377, 0.5668, 0.6525, 0.5668, 0.6674, 0.5582, 0.6674, 0.5753, 0.03312, 0.8726, 0.03312, 0.8244, 0.04967, 0.8244, 0.04967, 0.8726, 0.6971, 0.5582, 0.6971, 0.5753, 0.6822, 0.5668, 0.7616, 0.4035, 0.7616, 0.5345, 0.7313, 0.5345, 0.7313, 0.4035, 0.7887, 0.2161, 0.9199, 0.2165, 0.9199, 0.3905, 0.7887, 0.3902, 0.6746, 0.4035, 0.6746, 0.5345, 0.6442, 0.5345, 0.6442, 0.4035, 0.5222, 0.9761, 0.4927, 0.9761, 0.4927, 0.802, 0.5222, 0.802, 0.9637, 0.9674, 0.8359, 0.9756, 0.8359, 0.8073, 0.9637, 0.7992, 0.7738, 0.5349, 0.7738, 0.4039, 0.8029, 0.4036, 0.8029, 0.5346, 0.3719, 0.969, 0.3714, 0.9756, 0.3658, 0.9744, 0.3649, 0.969, 0.7313, 0.4035, 0.7247, 0.4037, 0.726, 0.3984, 0.7313, 0.3971, 0.9637, 0.9674, 0.9694, 0.9664, 0.968, 0.9713, 0.963, 0.9731, 0.7313, 0.5345, 0.7313, 0.5412, 0.726, 0.54, 0.7247, 0.5346, 0.4927, 0.802, 0.4869, 0.802, 0.4884, 0.7967, 0.4933, 0.7955, 0.8359, 0.9756, 0.8352, 0.9812, 0.8297, 0.9801, 0.8289, 0.9753, 0.3719, 0.795, 0.3649, 0.795, 0.3658, 0.7896, 0.3714, 0.7884, 0.9637, 0.7992, 0.963, 0.7922, 0.968, 0.7927, 0.9694, 0.7981, 0.7738, 0.5349, 0.7746, 0.5415, 0.7698, 0.5404, 0.7683, 0.535, 0.4927, 0.9761, 0.4933, 0.9827, 0.4884, 0.9815, 0.4869, 0.9761, 0.7738, 0.4039, 0.7683, 0.404, 0.7698, 0.3987, 0.7746, 0.3974, 0.8359, 0.8073, 0.8289, 0.8071, 0.8297, 0.8015, 0.8352, 0.8003, 0.4016, 0.969, 0.4074, 0.969, 0.406, 0.9744, 0.401, 0.9756, 0.7887, 0.3902, 0.7885, 0.3968, 0.783, 0.3956, 0.7819, 0.3902, 0.7616, 0.4035, 0.7617, 0.3971, 0.7671, 0.3984, 0.7683, 0.4037, 0.5222, 0.802, 0.5229, 0.7955, 0.5284, 0.7967, 0.5293, 0.802, 0.7616, 0.5345, 0.7683, 0.5346, 0.7671, 0.54, 0.7617, 0.5411, 0.9199, 0.3905, 0.9262, 0.3906, 0.9248, 0.396, 0.9196, 0.3971, 0.4016, 0.795, 0.401, 0.7884, 0.406, 0.7896, 0.4074, 0.795, 0.8029, 0.5346, 0.81, 0.5346, 0.8091, 0.54, 0.8036, 0.5412, 0.7887, 0.2161, 0.7819, 0.2162, 0.783, 0.2109, 0.7885, 0.2097, 0.5222, 0.9761, 0.5293, 0.9761, 0.5284, 0.9815, 0.5229, 0.9827, 0.9199, 0.2165, 0.9196, 0.21, 0.9248, 0.2112, 0.9262, 0.2166, 0.8029, 0.4036, 0.8036, 0.3971, 0.8091, 0.3983, 0.81, 0.4036, 0.3719, 0.795, 0.3719, 0.969, 0.3649, 0.969, 0.3649, 0.795, 0.9694, 0.7981, 0.9694, 0.9664, 0.9637, 0.9674, 0.9637, 0.7992, 0.7313, 0.4035, 0.7313, 0.5345, 0.7247, 0.5346, 0.7247, 0.4037, 0.963, 0.9731, 0.8352, 0.9812, 0.8359, 0.9756, 0.9637, 0.9674, 0.4927, 0.802, 0.4927, 0.9761, 0.4869, 0.9761, 0.4869, 0.802, 0.8289, 0.9753, 0.8289, 0.8071, 0.8359, 0.8073, 0.8359, 0.9756, 0.7738, 0.4039, 0.7738, 0.5349, 0.7683, 0.535, 0.7683, 0.404, 0.8352, 0.8003, 0.963, 0.7922, 0.9637, 0.7992, 0.8359, 0.8073, 0.4016, 0.795, 0.3719, 0.795, 0.3714, 0.7884, 0.401, 0.7884, 0.8036, 0.5412, 0.7746, 0.5415, 0.7738, 0.5349, 0.8029, 0.5346, 0.4927, 0.9761, 0.5222, 0.9761, 0.5229, 0.9827, 0.4933, 0.9827, 0.7746, 0.3974, 0.8036, 0.3971, 0.8029, 0.4036, 0.7738, 0.4039, 0.9199, 0.2165, 0.7887, 0.2161, 0.7885, 0.2097, 0.9196, 0.21, 0.81, 0.4036, 0.81, 0.5346, 0.8029, 0.5346, 0.8029, 0.4036, 0.4016, 0.969, 0.4016, 0.795, 0.4074, 0.795, 0.4074, 0.969, 0.7819, 0.3902, 0.7819, 0.2162, 0.7887, 0.2161, 0.7887, 0.3902, 0.5222, 0.9761, 0.5222, 0.802, 0.5293, 0.802, 0.5293, 0.9761, 0.9262, 0.2166, 0.9262, 0.3906, 0.9199, 0.3905, 0.9199, 0.2165, 0.7616, 0.5345, 0.7616, 0.4035, 0.7683, 0.4037, 0.7683, 0.5346, 0.9196, 0.3971, 0.7885, 0.3968, 0.7887, 0.3902, 0.9199, 0.3905, 0.3719, 0.969, 0.4016, 0.969, 0.401, 0.9756, 0.3714, 0.9756, 0.7313, 0.3971, 0.7617, 0.3971, 0.7616, 0.4035, 0.7313, 0.4035, 0.5222, 0.802, 0.4927, 0.802, 0.4933, 0.7955, 0.5229, 0.7955, 0.7617, 0.5411, 0.7313, 0.5412, 0.7313, 0.5345, 0.7616, 0.5345, 0.3719, 0.795, 0.4016, 0.795, 0.4016, 0.969, 0.3719, 0.969, 0.7751, 0.3906, 0.644, 0.3903, 0.644, 0.2163, 0.7751, 0.2166, 0.5363, 0.802, 0.5659, 0.802, 0.5659, 0.9761, 0.5363, 0.9761, 0.2301, 0.8022, 0.3579, 0.7941, 0.3579, 0.9623, 0.2301, 0.9704, 0.8155, 0.5349, 0.8155, 0.4039, 0.8446, 0.4036, 0.8446, 0.5346, 0.9332, 0.3903, 0.9326, 0.3969, 0.9271, 0.3957, 0.9262, 0.3903, 0.6442, 0.4035, 0.6377, 0.4037, 0.6389, 0.3984, 0.6443, 0.3971, 0.2301, 0.8022, 0.2244, 0.8033, 0.2258, 0.7983, 0.2308, 0.7965, 0.6442, 0.5345, 0.6443, 0.5412, 0.6389, 0.54, 0.6377, 0.5346, 0.5659, 0.9761, 0.5716, 0.9761, 0.5702, 0.9815, 0.5652, 0.9827, 0.3579, 0.7941, 0.3585, 0.7884, 0.364, 0.7895, 0.3649, 0.7943, 0.9332, 0.2162, 0.9262, 0.2162, 0.9271, 0.2109, 0.9326, 0.2097, 0.2301, 0.9704, 0.2308, 0.9775, 0.2258, 0.9769, 0.2244, 0.9715, 0.8155, 0.5349, 0.8163, 0.5415, 0.8115, 0.5404, 0.81, 0.535, 0.5659, 0.802, 0.5652, 0.7955, 0.5702, 0.7967, 0.5716, 0.802, 0.8155, 0.4039, 0.81, 0.404, 0.8115, 0.3987, 0.8163, 0.3974, 0.3579, 0.9623, 0.3649, 0.9626, 0.364, 0.9681, 0.3585, 0.9693, 0.9628, 0.3903, 0.9687, 0.3903, 0.9672, 0.3957, 0.9622, 0.3969, 0.7751, 0.2166, 0.7754, 0.21, 0.7808, 0.2112, 0.7819, 0.2166, 0.6746, 0.4035, 0.6746, 0.3971, 0.68, 0.3984, 0.6812, 0.4037, 0.5363, 0.9761, 0.5357, 0.9827, 0.5302, 0.9815, 0.5293, 0.9761, 0.6746, 0.5345, 0.6812, 0.5346, 0.68, 0.54, 0.6746, 0.5411, 0.644, 0.2163, 0.6377, 0.2162, 0.639, 0.2108, 0.6442, 0.2097, 0.9628, 0.2162, 0.9622, 0.2097, 0.9672, 0.2109, 0.9687, 0.2162, 0.8446, 0.5346, 0.8516, 0.5346, 0.8508, 0.54, 0.8453, 0.5412, 0.7751, 0.3906, 0.7819, 0.3906, 0.7808, 0.3959, 0.7754, 0.3971, 0.5363, 0.802, 0.5293, 0.802, 0.5302, 0.7967, 0.5357, 0.7955, 0.644, 0.3903, 0.6442, 0.3968, 0.639, 0.3955, 0.6377, 0.3902, 0.8446, 0.4036, 0.8453, 0.3971, 0.8508, 0.3983, 0.8516, 0.4036, 0.9332, 0.2162, 0.9332, 0.3903, 0.9262, 0.3903, 0.9262, 0.2162, 0.2244, 0.9715, 0.2244, 0.8033, 0.2301, 0.8022, 0.2301, 0.9704, 0.6442, 0.4035, 0.6442, 0.5345, 0.6377, 0.5346, 0.6377, 0.4037, 0.2308, 0.7965, 0.3585, 0.7884, 0.3579, 0.7941, 0.2301, 0.8022, 0.5659, 0.9761, 0.5659, 0.802, 0.5716, 0.802, 0.5716, 0.9761, 0.3649, 0.7943, 0.3649, 0.9626, 0.3579, 0.9623, 0.3579, 0.7941, 0.8155, 0.4039, 0.8155, 0.5349, 0.81, 0.535, 0.81, 0.404, 0.3585, 0.9693, 0.2308, 0.9775, 0.2301, 0.9704, 0.3579, 0.9623, 0.9628, 0.2162, 0.9332, 0.2162, 0.9326, 0.2097, 0.9622, 0.2097, 0.8453, 0.5412, 0.8163, 0.5415, 0.8155, 0.5349, 0.8446, 0.5346, 0.5659, 0.802, 0.5363, 0.802, 0.5357, 0.7955, 0.5652, 0.7955, 0.8163, 0.3974, 0.8453, 0.3971, 0.8446, 0.4036, 0.8155, 0.4039, 0.644, 0.3903, 0.7751, 0.3906, 0.7754, 0.3971, 0.6442, 0.3968, 0.8516, 0.4036, 0.8516, 0.5346, 0.8446, 0.5346, 0.8446, 0.4036, 0.9628, 0.3903, 0.9628, 0.2162, 0.9687, 0.2162, 0.9687, 0.3903, 0.7819, 0.2166, 0.7819, 0.3906, 0.7751, 0.3906, 0.7751, 0.2166, 0.5363, 0.802, 0.5363, 0.9761, 0.5293, 0.9761, 0.5293, 0.802, 0.6377, 0.3902, 0.6377, 0.2162, 0.644, 0.2163, 0.644, 0.3903, 0.6746, 0.5345, 0.6746, 0.4035, 0.6812, 0.4037, 0.6812, 0.5346, 0.6442, 0.2097, 0.7754, 0.21, 0.7751, 0.2166, 0.644, 0.2163, 0.9332, 0.3903, 0.9628, 0.3903, 0.9622, 0.3969, 0.9326, 0.3969, 0.6443, 0.3971, 0.6746, 0.3971, 0.6746, 0.4035, 0.6442, 0.4035, 0.5363, 0.9761, 0.5659, 0.9761, 0.5652, 0.9827, 0.5357, 0.9827, 0.6746, 0.5411, 0.6443, 0.5412, 0.6442, 0.5345, 0.6746, 0.5345, 0.9332, 0.2162, 0.9628, 0.2162, 0.9628, 0.3903, 0.9332, 0.3903, 0.7181, 0.4035, 0.7181, 0.5345, 0.6878, 0.5345, 0.6878, 0.4035, 0.006808, 0.6434, 0.1379, 0.6437, 0.1379, 0.8177, 0.006809, 0.8174, 0.4516, 0.802, 0.4812, 0.802, 0.4812, 0.9761, 0.4516, 0.9761, 0.8365, 0.01379, 0.9643, 0.005659, 0.9643, 0.1739, 0.8365, 0.182, 0.8572, 0.5349, 0.8572, 0.4039, 0.8863, 0.4036, 0.8863, 0.5346, 0.7668, 0.9735, 0.7662, 0.98, 0.7607, 0.9788, 0.7598, 0.9735, 0.6878, 0.4035, 0.6812, 0.4037, 0.6824, 0.3984, 0.6878, 0.3971, 0.8365, 0.01379, 0.8308, 0.01487, 0.8322, 0.009923, 0.8372, 0.00813, 0.6878, 0.5345, 0.6878, 0.5412, 0.6824, 0.54, 0.6812, 0.5346, 0.4812, 0.9761, 0.4869, 0.9761, 0.4855, 0.9815, 0.4805, 0.9827, 0.9643, 0.005659, 0.9649, 0.0, 0.9704, 0.00113, 0.9713, 0.005928, 0.7668, 0.7994, 0.7598, 0.7994, 0.7607, 0.794, 0.7662, 0.7928, 0.8365, 0.182, 0.8372, 0.1891, 0.8322, 0.1885, 0.8308, 0.1831, 0.8572, 0.5349, 0.858, 0.5415, 0.8532, 0.5404, 0.8516, 0.535, 0.4812, 0.802, 0.4805, 0.7955, 0.4855, 0.7967, 0.4869, 0.802, 0.8572, 0.4039, 0.8516, 0.404, 0.8532, 0.3987, 0.858, 0.3974, 0.9643, 0.1739, 0.9713, 0.1742, 0.9704, 0.1797, 0.9649, 0.1809, 0.7964, 0.9735, 0.8023, 0.9735, 0.8009, 0.9788, 0.7959, 0.98, 0.006809, 0.8174, 0.006556, 0.824, 0.001091, 0.8229, 6.691e-08, 0.8175, 0.7181, 0.4035, 0.7181, 0.3971, 0.7235, 0.3984, 0.7247, 0.4037, 0.4516, 0.9761, 0.451, 0.9827, 0.4455, 0.9815, 0.4446, 0.9761, 0.7181, 0.5345, 0.7247, 0.5346, 0.7235, 0.54, 0.7181, 0.5411, 0.1379, 0.8177, 0.1442, 0.8178, 0.1429, 0.8232, 0.1377, 0.8244, 0.7964, 0.7994, 0.7959, 0.7928, 0.8009, 0.794, 0.8023, 0.7994, 0.8863, 0.5346, 0.8933, 0.5346, 0.8925, 0.54, 0.887, 0.5412, 0.006808, 0.6434, 0.0, 0.6434, 0.001091, 0.6381, 0.006556, 0.6369, 0.4516, 0.802, 0.4446, 0.802, 0.4455, 0.7967, 0.451, 0.7955, 0.1379, 0.6437, 0.1377, 0.6372, 0.1429, 0.6385, 0.1442, 0.6438, 0.8863, 0.4036, 0.887, 0.3971, 0.8925, 0.3983, 0.8933, 0.4036, 0.7668, 0.7994, 0.7668, 0.9735, 0.7598, 0.9735, 0.7598, 0.7994, 0.8308, 0.1831, 0.8308, 0.01487, 0.8365, 0.01379, 0.8365, 0.182, 0.6878, 0.4035, 0.6878, 0.5345, 0.6812, 0.5346, 0.6812, 0.4037, 0.8372, 0.00813, 0.9649, 0.0, 0.9643, 0.005659, 0.8365, 0.01379, 0.4812, 0.9761, 0.4812, 0.802, 0.4869, 0.802, 0.4869, 0.9761, 0.9713, 0.005928, 0.9713, 0.1742, 0.9643, 0.1739, 0.9643, 0.005659, 0.8572, 0.4039, 0.8572, 0.5349, 0.8516, 0.535, 0.8516, 0.404, 0.9649, 0.1809, 0.8372, 0.1891, 0.8365, 0.182, 0.9643, 0.1739, 0.7964, 0.7994, 0.7668, 0.7994, 0.7662, 0.7928, 0.7959, 0.7928, 0.887, 0.5412, 0.858, 0.5415, 0.8572, 0.5349, 0.8863, 0.5346, 0.4812, 0.802, 0.4516, 0.802, 0.451, 0.7955, 0.4805, 0.7955, 0.858, 0.3974, 0.887, 0.3971, 0.8863, 0.4036, 0.8572, 0.4039, 0.1379, 0.6437, 0.006808, 0.6434, 0.006556, 0.6369, 0.1377, 0.6372, 0.8933, 0.4036, 0.8933, 0.5346, 0.8863, 0.5346, 0.8863, 0.4036, 0.7964, 0.9735, 0.7964, 0.7994, 0.8023, 0.7994, 0.8023, 0.9735, 6.691e-08, 0.8175, 0.0, 0.6434, 0.006808, 0.6434, 0.006809, 0.8174, 0.4516, 0.802, 0.4516, 0.9761, 0.4446, 0.9761, 0.4446, 0.802, 0.1442, 0.6438, 0.1442, 0.8178, 0.1379, 0.8177, 0.1379, 0.6437, 0.7181, 0.5345, 0.7181, 0.4035, 0.7247, 0.4037, 0.7247, 0.5346, 0.1377, 0.8244, 0.006556, 0.824, 0.006809, 0.8174, 0.1379, 0.8177, 0.7668, 0.9735, 0.7964, 0.9735, 0.7959, 0.98, 0.7662, 0.98, 0.6878, 0.3971, 0.7181, 0.3971, 0.7181, 0.4035, 0.6878, 0.4035, 0.4516, 0.9761, 0.4812, 0.9761, 0.4805, 0.9827, 0.451, 0.9827, 0.7181, 0.5411, 0.6878, 0.5412, 0.6878, 0.5345, 0.7181, 0.5345, 0.7668, 0.7994, 0.7964, 0.7994, 0.7964, 0.9735, 0.7668, 0.9735])
me_cube.materials.append(mat_m_sofa_base)
me_cube.use_remesh_preserve_volume = False
me_cube.use_remesh_preserve_attributes = False
me_cube.use_mirror_vertex_groups = False
me_cube.update()
me_cube_001 = bpy.data.meshes.new('Cube.001')
me_cube_001.from_pydata([(-0.5, -0.5, -1.001), (-0.5, -0.5, 0.9188), (-0.5, 0.5, -1.001), (-0.5, 0.5, 0.9188), (0.5, -0.5, -1.001), (0.5, -0.5, 0.9188), (0.5, 0.5, -1.001), (0.5, 0.5, 0.9188)], [], [(0, 1, 3, 2), (2, 3, 7, 6), (6, 7, 5, 4), (4, 5, 1, 0), (2, 6, 4, 0), (7, 3, 1, 5)])
me_cube_001.materials.append(mat_material)
me_cube_001.use_remesh_preserve_volume = False
me_cube_001.use_remesh_preserve_attributes = False
me_cube_001.use_mirror_vertex_groups = False
me_cube_001.update()

# ---- objects
ob_cube_001 = bpy.data.objects.new('Cube.001', me_cube)
ob_cube = bpy.data.objects.new('Cube', me_cube_001)
ob_camera = bpy.data.objects.new('Camera', cam_camera)
ob_sun = bpy.data.objects.new('Sun', light_sun)

# ---- transforms, parenting, visibility, modifiers, constraints
ob_cube_001.location = (0.0, 0.0, 0.0)
ob_cube_001.lineart.crease_threshold = 0.0
ob_cube.location = (0.0, -3.292, 1.0)
ob_cube.scale = (0.84, 0.84, 1.0)
ob_cube.lineart.crease_threshold = 0.0
ob_camera.location = (6.501, -6.578, 7.289)
ob_camera.rotation_euler = (0.9778, -9.053e-06, 0.78)
ob_camera.lineart.crease_threshold = 0.0
ob_sun.location = (7.186, -0.5975, 9.096)
ob_sun.rotation_euler = (1.113, -0.08991, 1.961)
ob_sun.lineart.crease_threshold = 0.0

# ---- collection membership
col_collection_1.objects.link(ob_cube_001)
col_collection_1.objects.link(ob_cube)
col_collection_1.objects.link(ob_camera)
col_collection_1.objects.link(ob_sun)

# ---- scene / render settings (as saved in the file)
scene.camera = ob_camera
scene.frame_start = 1; scene.frame_end = 250; scene.frame_set(0)
scene.render.engine = 'CYCLES'
scene.render.image_settings.compression = 0
scene.render.dither_intensity = 0.0
scene.render.use_border = True
scene.cycles.use_denoising = False
scene.cycles.samples = 100
scene.cycles.sampling_pattern = 'TABULATED_SOBOL'
scene.cycles.light_sampling_threshold = 0.0
scene.cycles.use_adaptive_sampling = False
scene.cycles.use_light_tree = False
scene.cycles.blur_glossy = 2.0
scene.cycles.max_bounces = 6
scene.cycles.diffuse_bounces = 6
scene.cycles.glossy_bounces = 6
scene.cycles.transmission_bounces = 6
scene.cycles.transparent_max_bounces = 6
scene.cycles.sample_clamp_indirect = 0.0
scene.view_settings.view_transform = 'Standard'
bpy.context.view_layer.update()

